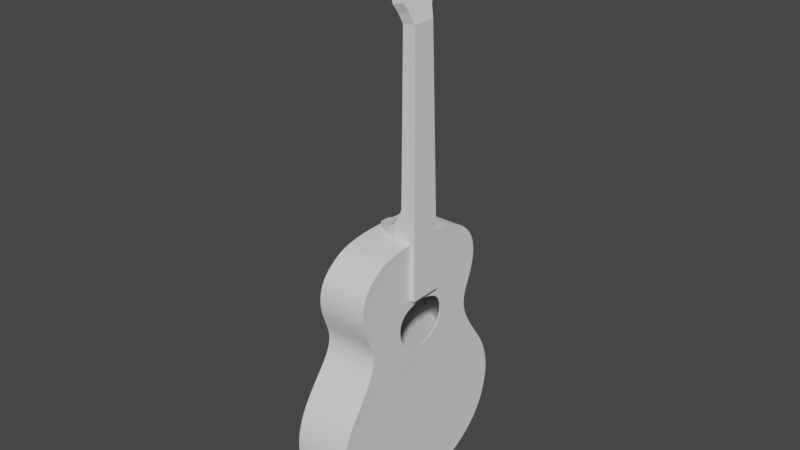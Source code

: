# Source: guitarMAINVESR5.blend  (saved by Blender 3.4.6; exported with 4.5.12 LTS)
import bpy
from mathutils import Matrix  # noqa: F401  (used for matrix-valued properties, if any)

bpy.ops.wm.read_factory_settings(use_empty=True)
scene = bpy.context.scene
scene.name = 'Scene'

# ---- node groups
ng_auto_smooth = bpy.data.node_groups.new('Auto Smooth', 'GeometryNodeTree')
_s = ng_auto_smooth.interface.new_socket(name='Geometry', in_out='OUTPUT', socket_type='NodeSocketGeometry')
_s = ng_auto_smooth.interface.new_socket(name='Geometry', in_out='INPUT', socket_type='NodeSocketGeometry')
_s = ng_auto_smooth.interface.new_socket(name='Angle', in_out='INPUT', socket_type='NodeSocketFloat')
_s.subtype = 'ANGLE'
_s.min_value = 0.0
_s.max_value = 3.142
ng_auto_smooth.is_modifier = True
_N = ng_auto_smooth.nodes; _L = ng_auto_smooth.links
n0 = _N.new('NodeGroupOutput'); n0.name = 'Group Output'; n0.location = (480, -100)
n1 = _N.new('NodeGroupInput'); n1.name = 'Group Input'; n1.location = (-420, -300)
n2 = _N.new('NodeGroupInput'); n2.name = 'Group Input.001'; n2.location = (-60, -100)
n3 = _N.new('GeometryNodeSetShadeSmooth'); n3.name = 'Set Shade Smooth'; n3.location = (120, -100)
n3.domain = 'EDGE'
n4 = _N.new('GeometryNodeSetShadeSmooth'); n4.name = 'Set Shade Smooth.001'; n4.location = (300, -100)
n5 = _N.new('GeometryNodeInputMeshEdgeAngle'); n5.name = 'Edge Angle'; n5.location = (-420, -220)
n6 = _N.new('GeometryNodeInputEdgeSmooth'); n6.name = 'Is Edge Smooth'; n6.location = (-60, -160)
n7 = _N.new('GeometryNodeInputShadeSmooth'); n7.name = 'Is Face Smooth'; n7.location = (-240, -340)
n8 = _N.new('FunctionNodeBooleanMath'); n8.name = 'Boolean Math'; n8.location = (-60, -220)
n9 = _N.new('FunctionNodeCompare'); n9.name = 'Compare'; n9.location = (-240, -180)
n9.operation = 'LESS_EQUAL'
_L.new(n5.outputs[0], n9.inputs[0])
_L.new(n4.outputs[0], n0.inputs[0])
_L.new(n1.outputs[1], n9.inputs[1])
_L.new(n9.outputs[0], n8.inputs[0])
_L.new(n7.outputs[0], n8.inputs[1])
_L.new(n2.outputs[0], n3.inputs[0])
_L.new(n6.outputs[0], n3.inputs[1])
_L.new(n3.outputs[0], n4.inputs[0])
_L.new(n8.outputs[0], n3.inputs[2])
n0.is_active_output = True

# ---- world
world_world = bpy.data.worlds.new('World'); scene.world = world_world
world_world.use_nodes = True; world_world.node_tree.nodes.clear()
_N = world_world.node_tree.nodes; _L = world_world.node_tree.links
n0 = _N.new('ShaderNodeOutputWorld'); n0.name = 'World Output'; n0.location = (300, 300)
n1 = _N.new('ShaderNodeBackground'); n1.name = 'Background'; n1.location = (10, 300)
n1.inputs[0].default_value = (0.05088, 0.05088, 0.05088, 1.0)
_L.new(n1.outputs[0], n0.inputs[0])
n0.is_active_output = True
world_world.color = (0.05088, 0.05088, 0.05088)
world_world.use_sun_shadow = False
world_world.sun_shadow_jitter_overblur = 0.0

# ---- meshes
me_circle = bpy.data.meshes.new('Circle')
me_circle.from_pydata([(4.569, 0.0, 0.04156), (0.01692, 0.0, 0.04346), (4.47, 0.0, 0.03736), (0.1636, 0.0, 0.03966), (3.59, 2.486e-08, 0.03772), (3.603, 0.0, 0.03772), (3.799, 0.0, 0.03763), (4.037, 0.0, 0.03754), (4.241, 0.0, 0.03745), (2.351, 0.0, 0.03874), (0.6682, 0.0, 0.03944), (1.924, 0.0, 0.03892), (1.667, 0.0, 0.03903), (1.411, 0.0, 0.03914), (1.16, 0.0, 0.03924), (0.9033, 0.0, 0.03935), (2.137, 0.0, 0.03883), (0.4827, 0.0, 0.03952), (2.64, 0.0, 0.04237), (2.688, -3.155e-08, 0.04235), (0.01654, 0.0, -0.8783), (4.569, 0.0, -0.7227), (4.469, 0.0, -0.7269), (0.1632, 0.0, -0.8821), (3.405, 0.0, -0.803), (3.603, 0.0, -0.7909), (3.799, 0.0, -0.7788), (4.036, 0.0, -0.7617), (4.241, 0.0, -0.7385), (2.351, 0.0, -0.883), (0.6678, 0.0, -0.8823), (1.923, 0.0, -0.8829), (1.667, 0.0, -0.8828), (1.41, 0.0, -0.8826), (1.159, 0.0, -0.8825), (0.9029, 0.0, -0.8824), (2.137, 0.0, -0.8829), (0.4823, 0.0, -0.8823), (2.64, 0.0, -0.8543), (2.923, 0.0, -0.835), (3.176, 0.0, -0.8189), (2.428, -1.328, 0.04246), (0.5732, -1.451, 0.04323), (1.675, -1.734, 0.04277), (1.115, -1.722, 0.043), (2.697, -1.158, 0.04234), (4.306, -1.11, 0.04167), (4.487, -0.8477, 0.0416), (0.3687, -1.218, 0.04331), (0.1969, -0.9195, 0.04339), (0.09055, -0.6128, 0.04343), (0.0251, -0.2815, 0.04346), (3.372, -1.173, 0.04206), (4.538, -0.5988, 0.04158), (4.573, -0.2889, 0.04156), (4.037, -1.133, 0.03754), (4.406, -0.7993, 0.03738), (3.405, -1.049, 0.0378), (3.603, -1.125, 0.03772), (3.799, -1.161, 0.03763), (4.241, -0.9929, 0.03745), (4.479, -0.2583, 0.03735), (2.351, -1.204, 0.03874), (0.6682, -1.316, 0.03945), (1.924, -1.487, 0.03892), (1.411, -1.6, 0.03914), (1.16, -1.562, 0.03924), (0.2913, -0.8956, 0.0396), (0.2304, -0.5558, 0.03963), (0.171, -0.2552, 0.03965), (2.923, -0.9311, 0.04225), (1.957, -1.64, 0.04265), (1.392, -1.763, 0.04289), (0.8323, -1.622, 0.04312), (2.193, -1.498, 0.04255), (2.929, -1.068, 0.04225), (3.15, -1.074, 0.04216), (3.593, -1.258, 0.04197), (3.812, -1.298, 0.04188), (4.078, -1.267, 0.04177), (4.448, -0.5356, 0.03736), (1.667, -1.573, 0.03903), (0.9033, -1.471, 0.03935), (2.137, -1.359, 0.03883), (0.4827, -1.105, 0.03952), (2.64, -1.039, 0.04237), (3.176, -0.9074, 0.04214), (2.64, -0.6924, 0.04237), (2.64, -0.3462, 0.04237), (2.893, -0.4088, 0.04226), (2.923, -0.6397, 0.04225), (1.924, -0.9916, 0.03892), (1.924, -0.4958, 0.03892), (2.137, -0.453, 0.03883), (2.137, -0.9061, 0.03883), (3.179, -0.5074, 0.04214), (3.176, -0.6378, 0.04214), (2.351, -0.4014, 0.03874), (2.351, -0.8028, 0.03874), (3.603, -0.75, 0.03772), (3.603, -0.375, 0.03772), (3.462, -0.4225, 0.03777), (3.405, -0.6992, 0.0378), (0.6682, -0.8776, 0.03945), (0.6682, -0.4388, 0.03944), (0.4827, -0.3683, 0.03952), (0.4827, -0.7366, 0.03952), (1.667, -1.049, 0.03903), (1.667, -0.5243, 0.03903), (3.799, -0.7738, 0.03763), (3.799, -0.3869, 0.03763), (1.411, -1.066, 0.03914), (1.411, -0.5332, 0.03914), (4.037, -0.7555, 0.03754), (4.037, -0.3777, 0.03754), (1.16, -1.041, 0.03924), (1.16, -0.5207, 0.03924), (4.241, -0.662, 0.03745), (4.241, -0.331, 0.03745), (0.9033, -0.9809, 0.03935), (0.9033, -0.4904, 0.03935), (2.428, -1.328, -0.8793), (0.5728, -1.451, -0.8786), (1.674, -1.734, -0.879), (1.391, -1.763, -0.8789), (0.832, -1.622, -0.8787), (2.192, -1.498, -0.8792), (0.3683, -1.218, -0.8785), (0.1965, -0.9195, -0.8784), (0.09016, -0.6128, -0.8784), (0.02472, -0.2815, -0.8783), (3.15, -1.074, -0.8189), (3.372, -1.173, -0.7987), (3.812, -1.298, -0.7746), (4.486, -0.8477, -0.7227), (3.798, -1.161, -0.7788), (4.036, -1.133, -0.7617), (4.241, -0.9929, -0.7385), (4.406, -0.7993, -0.7269), (3.405, -1.049, -0.803), (4.448, -0.5356, -0.7269), (0.6678, -1.316, -0.8823), (1.41, -1.6, -0.8826), (1.159, -1.562, -0.8825), (0.9029, -1.471, -0.8824), (0.2909, -0.8956, -0.8822), (0.23, -0.5558, -0.8822), (0.1707, -0.2552, -0.8821), (2.64, -1.039, -0.8543), (3.176, -0.9074, -0.8189), (1.957, -1.64, -0.8791), (1.115, -1.722, -0.8788), (2.697, -1.158, -0.8544), (2.928, -1.068, -0.835), (3.593, -1.258, -0.7866), (4.078, -1.267, -0.7575), (4.306, -1.11, -0.7343), (4.538, -0.5988, -0.7227), (4.572, -0.2889, -0.7227), (3.603, -1.125, -0.7909), (4.479, -0.2583, -0.7269), (2.351, -1.204, -0.883), (1.923, -1.487, -0.8829), (1.667, -1.573, -0.8828), (2.137, -1.359, -0.8829), (0.4823, -1.105, -0.8823), (2.923, -0.9311, -0.835), (2.64, -0.6924, -0.8543), (2.64, -0.3462, -0.8543), (2.923, -0.3198, -0.835), (2.923, -0.6397, -0.835), (1.923, -0.9916, -0.8829), (1.923, -0.4958, -0.8829), (2.137, -0.453, -0.8829), (2.137, -0.9061, -0.8829), (3.176, -0.3189, -0.8189), (3.176, -0.6378, -0.8189), (2.351, -0.4014, -0.883), (2.351, -0.8028, -0.883), (3.603, -0.7501, -0.7909), (3.603, -0.375, -0.7909), (3.405, -0.3496, -0.803), (3.405, -0.6992, -0.803), (0.6678, -0.8776, -0.8823), (0.6678, -0.4388, -0.8823), (0.4823, -0.3683, -0.8823), (0.4823, -0.7366, -0.8823), (1.667, -1.049, -0.8828), (1.667, -0.5243, -0.8828), (3.799, -0.7738, -0.7788), (3.799, -0.3869, -0.7788), (1.41, -1.066, -0.8826), (1.41, -0.5332, -0.8826), (4.036, -0.7555, -0.7617), (4.036, -0.3777, -0.7617), (1.159, -1.041, -0.8825), (1.159, -0.5207, -0.8825), (4.241, -0.662, -0.7385), (4.241, -0.331, -0.7385), (0.9029, -0.9809, -0.8824), (0.9029, -0.4904, -0.8824)], [], [(53, 54, 61, 80), (47, 53, 80, 56), (46, 47, 56, 60), (79, 46, 60, 55), (78, 79, 55, 59), (77, 78, 59, 58), (54, 0, 2, 61), (52, 77, 58, 57), (49, 48, 84, 67), (50, 49, 67, 68), (51, 50, 68, 69), (48, 42, 63, 84), (1, 51, 69, 3), (70, 75, 76, 86), (86, 76, 52, 57), (44, 72, 65, 66), (74, 41, 62, 83), (73, 44, 66, 82), (43, 71, 64, 81), (42, 73, 82, 63), (72, 43, 81, 65), (71, 74, 83, 64), (45, 85, 62, 41), (75, 70, 85, 45), (89, 19, 18, 88), (93, 16, 11, 92), (97, 9, 16, 93), (101, 100, 5, 4), (105, 104, 10, 17), (92, 11, 12, 108), (100, 110, 6, 5), (108, 12, 13, 112), (110, 114, 7, 6), (112, 13, 14, 116), (88, 18, 9, 97), (114, 118, 8, 7), (116, 14, 15, 120), (120, 15, 10, 104), (82, 119, 103, 63), (119, 120, 104, 103), (66, 115, 119, 82), (115, 116, 120, 119), (55, 60, 117, 113), (113, 117, 118, 114), (85, 87, 98, 62), (87, 88, 97, 98), (65, 111, 115, 66), (111, 112, 116, 115), (59, 55, 113, 109), (109, 113, 114, 110), (81, 107, 111, 65), (107, 108, 112, 111), (58, 59, 109, 99), (99, 109, 110, 100), (64, 91, 107, 81), (91, 92, 108, 107), (57, 102, 96, 86), (102, 101, 95, 96), (84, 63, 103, 106), (106, 103, 104, 105), (57, 58, 99, 102), (102, 99, 100, 101), (62, 98, 94, 83), (98, 97, 93, 94), (86, 96, 90, 70), (96, 95, 89, 90), (83, 94, 91, 64), (94, 93, 92, 91), (70, 90, 87, 85), (90, 89, 88, 87), (8, 118, 61, 2), (117, 80, 61, 118), (117, 60, 56, 80), (69, 105, 17, 3), (68, 106, 105, 69), (67, 84, 106, 68), (157, 140, 160, 158), (134, 138, 140, 157), (156, 137, 138, 134), (155, 136, 137, 156), (133, 135, 136, 155), (154, 159, 135, 133), (158, 160, 22, 21), (132, 139, 159, 154), (128, 145, 165, 127), (129, 146, 145, 128), (130, 147, 146, 129), (127, 165, 141, 122), (20, 23, 147, 130), (151, 143, 142, 124), (126, 164, 161, 121), (125, 144, 143, 151), (123, 163, 162, 150), (122, 141, 144, 125), (124, 142, 163, 123), (150, 162, 164, 126), (152, 121, 161, 148), (153, 152, 148, 166), (169, 168, 38, 39), (173, 172, 31, 36), (175, 169, 39, 40), (177, 173, 36, 29), (181, 24, 25, 180), (185, 37, 30, 184), (181, 175, 40, 24), (172, 188, 32, 31), (180, 25, 26, 190), (188, 192, 33, 32), (190, 26, 27, 194), (192, 196, 34, 33), (168, 177, 29, 38), (194, 27, 28, 198), (196, 200, 35, 34), (200, 184, 30, 35), (144, 141, 183, 199), (199, 183, 184, 200), (143, 144, 199, 195), (195, 199, 200, 196), (136, 193, 197, 137), (193, 194, 198, 197), (148, 161, 178, 167), (167, 178, 177, 168), (142, 143, 195, 191), (191, 195, 196, 192), (135, 189, 193, 136), (189, 190, 194, 193), (163, 142, 191, 187), (187, 191, 192, 188), (159, 179, 189, 135), (179, 180, 190, 189), (162, 163, 187, 171), (171, 187, 188, 172), (139, 149, 176, 182), (182, 176, 175, 181), (165, 186, 183, 141), (186, 185, 184, 183), (139, 182, 179, 159), (182, 181, 180, 179), (161, 164, 174, 178), (178, 174, 173, 177), (149, 166, 170, 176), (176, 170, 169, 175), (164, 162, 171, 174), (174, 171, 172, 173), (166, 148, 167, 170), (170, 167, 168, 169), (28, 22, 160, 198), (197, 198, 160, 140), (197, 140, 138, 137), (147, 23, 37, 185), (146, 147, 185, 186), (145, 146, 186, 165), (41, 121, 152, 45), (43, 123, 150, 71), (61, 160, 22, 2), (72, 124, 123, 43), (52, 76, 131, 132), (44, 151, 124, 72), (73, 125, 151, 44), (76, 75, 153, 131), (42, 122, 125, 73), (71, 150, 126, 74), (74, 126, 121, 41), (45, 152, 153, 75), (52, 132, 154, 77), (77, 154, 133, 78), (78, 133, 155, 79), (79, 155, 156, 46), (46, 156, 134, 47), (47, 134, 157, 53), (53, 157, 158, 54), (54, 158, 21, 0), (48, 127, 122, 42), (49, 128, 127, 48), (50, 129, 128, 49), (51, 130, 129, 50), (1, 20, 130, 51), (166, 149, 131, 153), (149, 139, 132, 131)])
me_circle.polygons.foreach_set('use_smooth', [True] * 179)
_uv = me_circle.uv_layers.new(name='UVMap')
_uv.uv.foreach_set('vector', [0.0, 0.0, 0.0, 0.0, 0.0, 0.0, 0.0, 0.0, 0.0, 0.0, 0.0, 0.0, 0.0, 0.0, 0.0, 0.0, 0.0, 0.0, 0.0, 0.0, 0.0, 0.0, 0.0, 0.0, 0.0, 0.0, 0.0, 0.0, 0.0, 0.0, 0.0, 0.0, 0.0, 0.0, 0.0, 0.0, 0.0, 0.0, 0.0, 0.0, 0.0, 0.0, 0.0, 0.0, 0.0, 0.0, 0.0, 0.0, 0.0, 0.0, 0.0, 0.0, 0.0, 0.0, 0.0, 0.0, 0.0, 0.0, 0.0, 0.0, 0.0, 0.0, 0.0, 0.0, 0.0, 0.0, 0.0, 0.0, 0.0, 0.0, 0.0, 0.0, 0.0, 0.0, 0.0, 0.0, 0.0, 0.0, 0.0, 0.0, 0.0, 0.0, 0.0, 0.0, 0.0, 0.0, 0.0, 0.0, 0.0, 0.0, 0.0, 0.0, 0.0, 0.0, 0.0, 0.0, 0.0, 0.0, 0.0, 0.0, 0.0, 0.0, 0.0, 0.0, 0.0, 0.0, 0.0, 0.0, 0.0, 0.0, 0.0, 0.0, 0.0, 0.0, 0.0, 0.0, 0.0, 0.0, 0.0, 0.0, 0.0, 0.0, 0.0, 0.0, 0.0, 0.0, 0.0, 0.0, 0.0, 0.0, 0.0, 0.0, 0.0, 0.0, 0.0, 0.0, 0.0, 0.0, 0.0, 0.0, 0.0, 0.0, 0.0, 0.0, 0.0, 0.0, 0.0, 0.0, 0.0, 0.0, 0.0, 0.0, 0.0, 0.0, 0.0, 0.0, 0.0, 0.0, 0.0, 0.0, 0.0, 0.0, 0.0, 0.0, 0.0, 0.0, 0.0, 0.0, 0.0, 0.0, 0.0, 0.0, 0.0, 0.0, 0.0, 0.0, 0.0, 0.0, 0.0, 0.0, 0.0, 0.0, 0.0, 0.0, 0.0, 0.0, 0.0, 0.0, 0.0, 0.0, 0.0, 0.0, 0.0, 0.0, 0.0, 0.0, 0.0, 0.0, 0.0, 0.0, 0.0, 0.0, 0.0, 0.0, 0.0, 0.0, 0.0, 0.0, 0.0, 0.0, 0.0, 0.0, 0.0, 0.0, 0.0, 0.0, 0.0, 0.0, 0.0, 0.0, 0.0, 0.0, 0.0, 0.0, 0.0, 0.0, 0.0, 0.0, 0.0, 0.0, 0.0, 0.0, 0.0, 0.0, 0.0, 0.0, 0.0, 0.0, 0.0, 0.0, 0.0, 0.0, 0.0, 0.0, 0.0, 0.0, 0.0, 0.0, 0.0, 0.0, 0.0, 0.0, 0.0, 0.0, 0.0, 0.0, 0.0, 0.0, 0.0, 0.0, 0.0, 0.0, 0.0, 0.0, 0.0, 0.0, 0.0, 0.0, 0.0, 0.0, 0.0, 0.0, 0.0, 0.0, 0.0, 0.0, 0.0, 0.0, 0.0, 0.0, 0.0, 0.0, 0.0, 0.0, 0.0, 0.0, 0.0, 0.0, 0.0, 0.0, 0.0, 0.0, 0.0, 0.0, 0.0, 0.0, 0.0, 0.0, 0.0, 0.0, 0.0, 0.0, 0.0, 0.0, 0.0, 0.0, 0.0, 0.0, 0.0, 0.0, 0.0, 0.0, 0.0, 0.0, 0.0, 0.0, 0.0, 0.0, 0.0, 0.0, 0.0, 0.0, 0.0, 0.0, 0.0, 0.0, 0.0, 0.0, 0.0, 0.0, 0.0, 0.0, 0.0, 0.0, 0.0, 0.0, 0.0, 0.0, 0.0, 0.0, 0.0, 0.0, 0.0, 0.0, 0.0, 0.0, 0.0, 0.0, 0.0, 0.0, 0.0, 0.0, 0.0, 0.0, 0.0, 0.0, 0.0, 0.0, 0.0, 0.0, 0.0, 0.0, 0.0, 0.0, 0.0, 0.0, 0.0, 0.0, 0.0, 0.0, 0.0, 0.0, 0.0, 0.0, 0.0, 0.0, 0.0, 0.0, 0.0, 0.0, 0.0, 0.0, 0.0, 0.0, 0.0, 0.0, 0.0, 0.0, 0.0, 0.0, 0.0, 0.0, 0.0, 0.0, 0.0, 0.0, 0.0, 0.0, 0.0, 0.0, 0.0, 0.0, 0.0, 0.0, 0.0, 0.0, 0.0, 0.0, 0.0, 0.0, 0.0, 0.0, 0.0, 0.0, 0.0, 0.0, 0.0, 0.0, 0.0, 0.0, 0.0, 0.0, 0.0, 0.0, 0.0, 0.0, 0.0, 0.0, 0.0, 0.0, 0.0, 0.0, 0.0, 0.0, 0.0, 0.0, 0.0, 0.0, 0.0, 0.0, 0.0, 0.0, 0.0, 0.0, 0.0, 0.0, 0.0, 0.0, 0.0, 0.0, 0.0, 0.0, 0.0, 0.0, 0.0, 0.0, 0.0, 0.0, 0.0, 0.0, 0.0, 0.0, 0.0, 0.0, 0.0, 0.0, 0.0, 0.0, 0.0, 0.0, 0.0, 0.0, 0.0, 0.0, 0.0, 0.0, 0.0, 0.0, 0.0, 0.0, 0.0, 0.0, 0.0, 0.0, 0.0, 0.0, 0.0, 0.0, 0.0, 0.0, 0.0, 0.0, 0.0, 0.0, 0.0, 0.0, 0.0, 0.0, 0.0, 0.0, 0.0, 0.0, 0.0, 0.0, 0.0, 0.0, 0.0, 0.0, 0.0, 0.0, 0.0, 0.0, 0.0, 0.0, 0.0, 0.0, 0.0, 0.0, 0.0, 0.0, 0.0, 0.0, 0.0, 0.0, 0.0, 0.0, 0.0, 0.0, 0.0, 0.0, 0.0, 0.0, 0.0, 0.0, 0.0, 0.0, 0.0, 0.0, 0.0, 0.0, 0.0, 0.0, 0.0, 0.0, 0.0, 0.0, 0.0, 0.0, 0.0, 0.0, 0.0, 0.0, 0.0, 0.0, 0.0, 0.0, 0.0, 0.0, 0.0, 0.0, 0.0, 0.0, 0.0, 0.0, 0.0, 0.0, 0.0, 0.0, 0.0, 0.0, 0.0, 0.0, 0.0, 0.0, 0.0, 0.0, 0.0, 0.0, 0.0, 0.0, 0.0, 0.0, 0.0, 0.0, 0.0, 0.0, 0.0, 0.0, 0.0, 0.0, 0.0, 0.0, 0.0, 0.0, 0.0, 0.0, 0.0, 0.0, 0.0, 0.0, 0.0, 0.0, 0.0, 0.0, 0.0, 0.0, 0.0, 0.0, 0.0, 0.0, 0.0, 0.0, 0.0, 0.0, 0.0, 0.0, 0.0, 0.0, 0.0, 0.0, 0.0, 0.0, 0.0, 0.0, 0.0, 0.0, 0.0, 0.0, 0.0, 0.0, 0.0, 0.0, 0.0, 0.0, 0.0, 0.0, 0.0, 0.0, 0.0, 0.0, 0.0, 0.0, 0.0, 0.0, 0.0, 0.0, 0.0, 0.0, 0.0, 0.0, 0.0, 0.0, 0.0, 0.0, 0.0, 0.0, 0.0, 0.0, 0.0, 0.0, 0.0, 0.0, 0.0, 0.0, 0.0, 0.0, 0.0, 0.0, 0.0, 0.0, 0.0, 0.0, 0.0, 0.0, 0.0, 0.0, 0.0, 0.0, 0.0, 0.0, 0.0, 0.0, 0.0, 0.0, 0.0, 0.0, 0.0, 0.0, 0.0, 0.0, 0.0, 0.0, 0.0, 0.0, 0.0, 0.0, 0.0, 0.0, 0.0, 0.0, 0.0, 0.0, 0.0, 0.0, 0.0, 0.0, 0.0, 0.0, 0.0, 0.0, 0.0, 0.0, 0.0, 0.0, 0.0, 0.0, 0.0, 0.0, 0.0, 0.0, 0.0, 0.0, 0.0, 0.0, 0.0, 0.0, 0.0, 0.0, 0.0, 0.0, 0.0, 0.0, 0.0, 0.0, 0.0, 0.0, 0.0, 0.0, 0.0, 0.0, 0.0, 0.0, 0.0, 0.0, 0.0, 0.0, 0.0, 0.0, 0.0, 0.0, 0.0, 0.0, 0.0, 0.0, 0.0, 0.0, 0.0, 0.0, 0.0, 0.0, 0.0, 0.0, 0.0, 0.0, 0.0, 0.0, 0.0, 0.0, 0.0, 0.0, 0.0, 0.0, 0.0, 0.0, 0.0, 0.0, 0.0, 0.0, 0.0, 0.0, 0.0, 0.0, 0.0, 0.0, 0.0, 0.0, 0.0, 0.0, 0.0, 0.0, 0.0, 0.0, 0.0, 0.0, 0.0, 0.0, 0.0, 0.0, 0.0, 0.0, 0.0, 0.0, 0.0, 0.0, 0.0, 0.0, 0.0, 0.0, 0.0, 0.0, 0.0, 0.0, 0.0, 0.0, 0.0, 0.0, 0.0, 0.0, 0.0, 0.0, 0.0, 0.0, 0.0, 0.0, 0.0, 0.0, 0.0, 0.0, 0.0, 0.0, 0.0, 0.0, 0.0, 0.0, 0.0, 0.0, 0.0, 0.0, 0.0, 0.0, 0.0, 0.0, 0.0, 0.0, 0.0, 0.0, 0.0, 0.0, 0.0, 0.0, 0.0, 0.0, 0.0, 0.0, 0.0, 0.0, 0.0, 0.0, 0.0, 0.0, 0.0, 0.0, 0.0, 0.0, 0.0, 0.0, 0.0, 0.0, 0.0, 0.0, 0.0, 0.0, 0.0, 0.0, 0.0, 0.0, 0.0, 0.0, 0.0, 0.0, 0.0, 0.0, 0.0, 0.0, 0.0, 0.0, 0.0, 0.0, 0.0, 0.0, 0.0, 0.0, 0.0, 0.0, 0.0, 0.0, 0.0, 0.0, 0.0, 0.0, 0.0, 0.0, 0.0, 0.0, 0.0, 0.0, 0.0, 0.0, 0.0, 0.0, 0.0, 0.0, 0.0, 0.0, 0.0, 0.0, 0.0, 0.0, 0.0, 0.0, 0.0, 0.0, 0.0, 0.0, 0.0, 0.0, 0.0, 0.0, 0.0, 0.0, 0.0, 0.0, 0.0, 0.0, 0.0, 0.0, 0.0, 0.0, 0.0, 0.0, 0.0, 0.0, 0.0, 0.0, 0.0, 0.0, 0.0, 0.0, 0.0, 0.0, 0.0, 0.0, 0.0, 0.0, 0.0, 0.0, 0.0, 0.0, 0.0, 0.0, 0.0, 0.0, 0.0, 0.0, 0.0, 0.0, 0.0, 0.0, 0.0, 0.0, 0.0, 0.0, 0.0, 0.0, 0.0, 0.0, 0.0, 0.0, 0.0, 0.0, 0.0, 0.0, 0.0, 0.0, 0.0, 0.0, 0.0, 0.0, 0.0, 0.0, 0.0, 0.0, 0.0, 0.0, 0.0, 0.0, 0.0, 0.0, 0.0, 0.0, 0.0, 0.0, 0.0, 0.0, 0.0, 0.0, 0.0, 0.0, 0.0, 0.0, 0.0, 0.0, 0.0, 0.0, 0.0, 0.0, 0.0, 0.0, 0.0, 0.0, 0.0, 0.0, 0.0, 0.0, 0.0, 0.0, 0.0, 0.0, 0.0, 0.0, 0.0, 0.0, 0.0, 0.0, 0.0, 0.0, 0.0, 0.0, 0.0, 0.0, 0.0, 0.0, 0.0, 0.0, 0.0, 0.0, 0.0, 0.0, 0.0, 0.0, 0.0, 0.0, 0.0, 0.0, 0.0, 0.0, 0.0, 0.0, 0.0, 0.0, 0.0, 0.0, 0.0, 0.0, 0.0, 0.0, 0.0, 0.0, 0.0, 0.0, 0.0, 0.0, 0.0, 0.0, 0.0, 0.0, 0.0, 0.0, 0.0, 0.0, 0.0, 0.0, 0.0, 0.0, 0.0, 0.0, 0.0, 0.0, 0.0, 0.0, 0.0, 0.0, 0.0, 0.0, 0.0, 0.0, 0.0, 0.0, 0.0, 0.0, 0.0, 0.0, 0.0, 0.0, 0.0, 0.0, 0.0, 0.0, 0.0, 0.0, 0.0, 0.0, 0.0, 0.0, 0.0, 0.0, 0.0, 0.0, 0.0, 0.0, 0.0, 0.0, 0.0, 0.0, 0.0, 0.0, 0.0, 0.0, 0.0, 0.0, 0.0, 0.0, 0.0, 0.0, 0.0, 0.0, 0.0, 0.0, 0.0, 0.0, 0.0, 0.0, 0.0, 0.0, 0.0, 0.0, 0.0, 0.0, 0.0, 0.0, 0.0, 0.0, 0.0, 0.0, 0.0, 0.0, 0.0, 0.0, 0.0, 0.0, 0.0, 0.0, 0.0, 0.0, 0.0, 0.0, 0.0, 0.0, 0.0, 0.0, 0.0, 0.0, 0.0, 0.0, 0.0, 0.0, 0.0, 0.0, 0.0, 0.0, 0.0, 0.0, 0.0, 0.0, 0.0, 0.0, 0.0, 0.0, 0.0, 0.0, 0.0, 0.0, 0.0, 0.0, 0.0, 0.0, 0.0, 0.0, 0.0, 0.0, 0.0, 0.0, 0.0, 0.0, 0.0, 0.0, 0.0, 0.0, 0.0, 0.0, 0.0, 0.0, 0.0, 0.0, 0.0, 0.0, 0.0, 0.0, 0.0, 0.0, 0.0, 0.0, 0.0, 0.0, 0.0, 0.0, 0.0, 0.0, 0.0, 0.0, 0.0, 0.0, 0.0, 0.0, 0.0, 0.0, 0.0, 0.0, 0.0, 0.0, 0.0, 0.0, 0.0, 0.0, 0.0, 0.0, 0.0, 0.0, 0.0, 0.0, 0.0, 0.0, 0.0, 0.0, 0.0, 0.0, 0.0, 0.0, 0.0, 0.0, 0.0, 0.0, 0.0, 0.0, 0.0, 0.0, 0.0, 0.0, 0.0, 0.0, 0.0, 0.0, 0.0, 0.0, 0.0, 0.0, 0.0, 0.0, 0.0, 0.0, 0.0, 0.0, 0.0, 0.0, 0.0, 0.0, 0.0, 0.0, 0.0, 0.0, 0.0, 0.0, 0.0, 0.0, 0.0, 0.0, 0.0, 0.0, 0.0, 0.0, 0.0, 0.0, 0.0, 0.0, 0.0, 0.0, 0.0, 0.0, 0.0, 0.0, 0.0, 0.0, 0.0, 0.0, 0.0, 0.0, 0.0, 0.0, 0.0, 0.0, 0.0, 0.0, 0.0, 0.0, 0.0, 0.0, 0.0, 0.0, 0.0, 0.0, 0.0, 0.0, 0.0, 0.0, 0.0, 0.0, 0.0, 0.0, 0.0, 0.0, 0.0, 0.0, 0.0, 0.0, 0.0, 0.0, 0.0, 0.0, 0.0, 0.0, 0.0, 0.0, 0.0, 0.0, 0.0, 0.0, 0.0, 0.0, 0.0, 0.0, 0.0, 0.0, 0.0, 0.0, 0.0, 0.0, 0.0, 0.0, 0.0, 0.0, 0.0, 0.0, 0.0, 0.0, 0.0, 0.0, 0.0, 0.0, 0.0, 0.0, 0.0, 0.0, 0.0, 0.0, 0.0, 0.0, 0.0, 0.0, 0.0, 0.0, 0.0, 0.0, 0.0, 0.0, 0.0, 0.0, 0.0, 0.0, 0.0, 0.0, 0.0, 0.0, 0.0, 0.0, 0.0, 0.0, 0.0, 0.0, 0.0, 0.0, 0.0, 0.0, 0.0, 0.0, 0.0, 0.0, 0.0, 0.0, 0.0, 0.0, 0.0, 0.0, 0.0, 0.0, 0.0, 0.0, 0.0, 0.0, 0.0, 0.0, 0.0, 0.0])
me_circle.use_mirror_x = True
me_circle.use_mirror_z = True
me_circle.update()
me_plane = bpy.data.meshes.new('Plane')
me_plane.from_pydata([(-0.9973, -1.0, 0.08263), (-0.9973, 1.0, 0.08263), (14.42, 0.7204, -0.3213), (14.42, -0.7204, -0.3213), (15.05, 0.8832, -0.5387), (16.93, -1.157, -1.186), (18.32, -1.23, -1.666), (18.32, 1.23, -1.666), (20.09, 0.3757, -2.177), (15.53, -1.132, -0.7061), (15.53, 1.132, -0.7061), (15.05, -0.8832, -0.5387), (19.71, -1.358, -2.078), (19.71, 1.358, -2.078), (16.93, 1.157, -1.186), (20.09, -0.3757, -2.177), (15.34, -1.132, -1.36), (15.34, 1.132, -1.36), (14.85, -0.8832, -1.21), (14.85, 0.8832, -1.21), (19.54, -1.358, -2.62), (19.54, 1.358, -2.62), (16.71, -1.157, -1.757), (18.16, -1.23, -2.187), (18.16, 1.23, -2.187), (16.71, 1.157, -1.757), (19.92, -0.3757, -2.719), (19.92, 0.3757, -2.719), (-1.019, -1.0, -0.8723), (-1.019, 1.0, -0.8723), (14.33, 0.7204, -1.054), (14.33, -0.7204, -1.054), (4.255, 0.9047, -0.05498), (4.255, -0.9047, -0.05498), (4.243, 0.9047, -0.9342), (4.243, -0.9047, -0.9342), (2.197, 0.9421, -0.001052), (2.194, 0.9421, -0.91), (2.197, -0.9421, -0.001052), (2.194, -0.9421, -0.91), (2.46, -0.282, -2.895), (2.697, -0.2708, -2.9), (2.697, 0.2708, -2.9), (2.46, 0.282, -2.895), (2.191, 0.9421, -1.405), (2.245, 0.8162, -1.901), (2.335, 0.5857, -2.398), (2.828, 0.5624, -2.408), (2.982, 0.7839, -1.916), (3.238, 0.9047, -1.423), (3.238, -0.9047, -1.423), (2.982, -0.7839, -1.916), (2.828, -0.5624, -2.408), (2.335, -0.5856, -2.398), (2.245, -0.8162, -1.901), (2.191, -0.9421, -1.405)], [], [(36, 37, 29, 1), (2, 3, 11, 4), (5, 22, 23, 6), (11, 18, 16, 9), (12, 20, 26, 15), (9, 16, 22, 5), (7, 24, 25, 14), (19, 17, 16, 18), (24, 21, 20, 23), (17, 25, 22, 16), (25, 24, 23, 22), (21, 27, 26, 20), (8, 27, 21, 13), (6, 23, 20, 12), (10, 17, 19, 4), (13, 21, 24, 7), (14, 25, 17, 10), (15, 26, 27, 8), (4, 11, 18, 19), (35, 34, 30, 31), (3, 2, 30, 31), (1, 29, 28, 0), (33, 35, 31, 3), (19, 18, 31, 30), (3, 31, 18, 11), (4, 19, 30, 2), (5, 6, 12, 15, 8, 13, 7, 14, 10, 4, 11, 9), (32, 33, 3, 2), (36, 38, 33, 32), (38, 39, 35, 33), (47, 42, 43, 46), (2, 30, 34, 32), (28, 29, 37, 39), (0, 28, 39, 38), (1, 0, 38, 36), (32, 34, 37, 36), (40, 43, 42, 41), (53, 40, 41, 52), (46, 43, 40, 53), (52, 41, 42, 47), (35, 50, 49, 34), (50, 51, 48, 49), (51, 52, 47, 48), (37, 44, 55, 39), (44, 45, 54, 55), (45, 46, 53, 54), (39, 55, 50, 35), (55, 54, 51, 50), (54, 53, 52, 51), (34, 49, 44, 37), (49, 48, 45, 44), (48, 47, 46, 45)])
_uv = me_plane.uv_layers.new(name='UVMap')
_uv.uv.foreach_set('vector', [0.0, 0.0, 0.0, 0.0, 0.0, 0.0, 0.0, 0.0, 1.0, 1.0, 1.0, 0.0, 1.0, 0.0, 1.0, 1.0, 0.0, 0.0, 0.0, 0.0, 0.0, 0.0, 0.0, 0.0, 0.0, 0.0, 0.0, 0.0, 0.0, 0.0, 0.0, 0.0, 0.0, 0.0, 0.0, 0.0, 0.0, 0.0, 0.0, 0.0, 0.0, 0.0, 0.0, 0.0, 0.0, 0.0, 0.0, 0.0, 0.0, 0.0, 0.0, 0.0, 0.0, 0.0, 0.0, 0.0, 1.0, 1.0, 1.0, 1.0, 1.0, 0.0, 1.0, 0.0, 1.0, 1.0, 1.0, 1.0, 1.0, 0.0, 1.0, 0.0, 1.0, 1.0, 1.0, 1.0, 1.0, 0.0, 1.0, 0.0, 1.0, 1.0, 1.0, 1.0, 1.0, 0.0, 1.0, 0.0, 1.0, 1.0, 1.0, 1.0, 1.0, 0.0, 1.0, 0.0, 0.0, 0.0, 0.0, 0.0, 0.0, 0.0, 0.0, 0.0, 0.0, 0.0, 0.0, 0.0, 0.0, 0.0, 0.0, 0.0, 0.0, 0.0, 0.0, 0.0, 0.0, 0.0, 0.0, 0.0, 0.0, 0.0, 0.0, 0.0, 0.0, 0.0, 0.0, 0.0, 0.0, 0.0, 0.0, 0.0, 0.0, 0.0, 0.0, 0.0, 0.0, 0.0, 0.0, 0.0, 0.0, 0.0, 0.0, 0.0, 1.0, 1.0, 1.0, 0.0, 1.0, 0.0, 1.0, 1.0, 0.3407, 0.0, 0.3407, 1.0, 1.0, 1.0, 1.0, 0.0, 1.0, 0.0, 1.0, 1.0, 1.0, 1.0, 1.0, 0.0, 0.0, 0.0, 0.0, 0.0, 0.0, 0.0, 0.0, 0.0, 0.0, 0.0, 0.0, 0.0, 0.0, 0.0, 0.0, 0.0, 1.0, 1.0, 1.0, 0.0, 1.0, 0.0, 1.0, 1.0, 0.0, 0.0, 0.0, 0.0, 0.0, 0.0, 0.0, 0.0, 0.0, 0.0, 0.0, 0.0, 0.0, 0.0, 0.0, 0.0, 0.0, 0.0, 0.0, 0.0, 0.0, 0.0, 0.0, 0.0, 0.0, 0.0, 0.0, 0.0, 0.0, 0.0, 0.0, 0.0, 0.0, 0.0, 0.0, 0.0, 0.0, 0.0, 0.0, 0.0, 0.0, 0.0, 0.0, 0.0, 0.0, 0.0, 0.0, 0.0, 0.0, 0.0, 0.0, 0.0, 0.0, 0.0, 0.0, 0.0, 0.0, 0.0, 0.0, 0.0, 0.0, 0.0, 0.0, 0.0, 0.0, 0.0, 0.0, 0.0, 0.0, 0.0, 0.0, 0.0, 0.0, 0.0, 0.0, 0.0, 0.0, 0.0, 0.0, 0.0, 0.0, 0.0, 0.0, 1.0, 0.2072, 1.0, 0.2072, 0.0, 0.0, 0.0, 0.0, 0.0, 0.0, 0.0, 0.0, 0.0, 0.0, 0.0, 0.0, 0.0, 0.0, 0.0, 0.0, 0.0, 0.0, 0.0, 0.0, 0.0, 0.0, 0.0, 0.0, 0.0, 0.2072, 0.0, 0.2072, 1.0, 0.3407, 1.0, 0.3407, 0.0, 0.0, 0.0, 0.0, 0.0, 0.0, 0.0, 0.0, 0.0, 0.2072, 1.0, 0.2072, 1.0, 0.2072, 0.0, 0.2072, 0.0, 0.3407, 0.0, 0.3407, 0.0, 0.3407, 1.0, 0.3407, 1.0, 0.3407, 0.0, 0.3407, 0.0, 0.3407, 1.0, 0.3407, 1.0, 0.3407, 0.0, 0.3407, 0.0, 0.3407, 1.0, 0.3407, 1.0, 0.3407, 0.0, 0.3407, 0.0, 0.3407, 1.0, 0.3407, 1.0, 0.2072, 1.0, 0.2072, 1.0, 0.2072, 0.0, 0.2072, 0.0, 0.2072, 1.0, 0.2072, 1.0, 0.2072, 0.0, 0.2072, 0.0, 0.2072, 1.0, 0.2072, 1.0, 0.2072, 0.0, 0.2072, 0.0, 0.0, 0.0, 0.0, 0.0, 0.0, 0.0, 0.0, 0.0, 0.0, 0.0, 0.0, 0.0, 0.0, 0.0, 0.0, 0.0, 0.0, 0.0, 0.0, 0.0, 0.0, 0.0, 0.0, 0.0, 0.0, 0.0, 0.0, 0.0, 0.0, 0.0, 0.0, 0.0, 0.0, 0.0, 0.0, 0.0, 0.0, 0.0, 0.0, 0.0, 0.0, 0.0, 0.0, 0.0, 0.0, 0.0, 0.0, 0.0])
me_plane.update()

# ---- objects
ob_empty = bpy.data.objects.new('Empty', None)
ob_empty_001 = bpy.data.objects.new('Empty.001', None)
ob_circle = bpy.data.objects.new('Circle', me_circle)
ob_plane = bpy.data.objects.new('Plane', me_plane)

# ---- transforms, parenting, visibility, modifiers, constraints
ob_empty.location = (0.2436, 0.09839, 0.427)
ob_empty.rotation_euler = (1.571, -0.0, 0.0)
ob_empty.scale = (-0.2558, 0.2558, 0.2558)
ob_empty.empty_display_type = 'IMAGE'
ob_empty.empty_display_size = 5.0
ob_empty.empty_image_depth = 'BACK'
ob_empty.show_empty_image_perspective = False
ob_empty.show_empty_image_only_axis_aligned = True
ob_empty.use_empty_image_alpha = True
ob_empty.empty_image_side = 'FRONT'
ob_empty.color = (1.0, 1.0, 1.0, 0.2)
ob_empty.hide_select = True
ob_empty.hide_render = True
ob_empty_001.location = (9.5e-17, 0.09839, 0.427)
ob_empty_001.rotation_euler = (1.571, -0.0, 1.571)
ob_empty_001.scale = (0.2558, 0.2558, 0.2558)
ob_empty_001.empty_display_type = 'IMAGE'
ob_empty_001.empty_display_size = 5.0
ob_empty_001.empty_image_depth = 'BACK'
ob_empty_001.show_empty_image_perspective = False
ob_empty_001.show_empty_image_only_axis_aligned = True
ob_empty_001.use_empty_image_alpha = True
ob_empty_001.empty_image_side = 'FRONT'
ob_empty_001.color = (1.0, 1.0, 1.0, 0.2)
ob_empty_001.hide_select = True
ob_empty_001.hide_render = True
ob_circle.location = (0.04009, -0.0001781, 0.0)
ob_circle.rotation_euler = (-0.0003227, -1.571, 3.142)
ob_circle.scale = (0.09612, 0.09612, 0.09612)
ob_circle.use_mesh_mirror_x = True
ob_circle.use_mesh_mirror_z = True
_m = ob_circle.modifiers.new('Mirror', 'MIRROR')
_m.use_axis = (False, True, False)
_m = ob_circle.modifiers.new('Solidify', 'SOLIDIFY')
_m.thickness = 0.02
_m = ob_circle.modifiers.new('Bevel', 'BEVEL')
_m.width = 0.001
_m.width_pct = 0.001
_m.segments = 2
_m.angle_limit = 1.005
_m = ob_circle.modifiers.new('Subdivision', 'SUBSURF')
_m.levels = 2
_m = ob_circle.modifiers.new('Auto Smooth', 'NODES')
_m.node_group = ng_auto_smooth
_gi = [s.identifier for s in ng_auto_smooth.interface.items_tree if s.item_type == 'SOCKET' and s.in_out == 'INPUT']
_m[_gi[1]] = 0.5236  # Angle
ob_plane.location = (0.05035, 0.0002315, 0.3772)
ob_plane.rotation_euler = (-2.235e-05, -1.577, 3.142)
ob_plane.scale = (0.02568, 0.02568, 0.02568)

# ---- collection membership
scene.collection.objects.link(ob_empty)
scene.collection.objects.link(ob_empty_001)
scene.collection.objects.link(ob_circle)
scene.collection.objects.link(ob_plane)

# ---- scene / render settings (as saved in the file)
scene.frame_start = 1; scene.frame_end = 250; scene.frame_set(59)
scene.render.engine = 'BLENDER_EEVEE_NEXT'
scene.cycles.sampling_pattern = 'TABULATED_SOBOL'
scene.cycles.use_light_tree = False
scene.view_settings.view_transform = 'Filmic'
bpy.context.view_layer.update()

# ---- added for rendering (the .blend has no active camera and no usable light): camera, sun
cam_auto = bpy.data.cameras.new('AutoCamera')
cam_auto.lens = 50.0
cam_auto.sensor_width = 36.0
cam_auto.clip_end = 1000.0
ob_auto_camera = bpy.data.objects.new('AutoCamera', cam_auto)
scene.collection.objects.link(ob_auto_camera)
ob_auto_camera.location = (0.892132, -1.06425, 1.15707)
ob_auto_camera.rotation_euler = (1.09748, -7.21219e-08, 0.694738)
scene.camera = ob_auto_camera
light_auto_sun = bpy.data.lights.new('AutoSun', 'SUN')
light_auto_sun.energy = 3.0
light_auto_sun.angle = 0.0523599
ob_auto_sun = bpy.data.objects.new('AutoSun', light_auto_sun)
scene.collection.objects.link(ob_auto_sun)
ob_auto_sun.rotation_euler = (0.872665, 0.174533, 0.523599)
bpy.context.view_layer.update()
